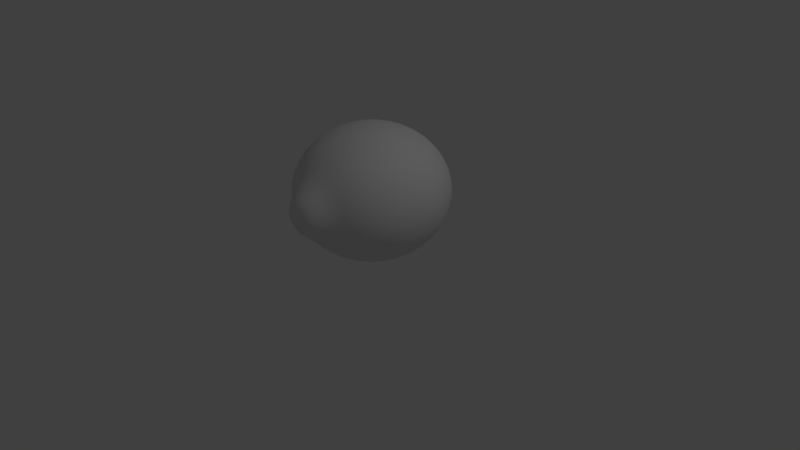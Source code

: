 # Source: Lemon.blend  (saved by Blender 2.75.0; exported with 4.5.12 LTS)
import bpy
from mathutils import Matrix  # noqa: F401  (used for matrix-valued properties, if any)

bpy.ops.wm.read_factory_settings(use_empty=True)
scene = bpy.context.scene
scene.name = 'Scene'

# ---- collections
col_collection_1 = bpy.data.collections.new('Collection 1'); scene.collection.children.link(col_collection_1)

# ---- materials (node trees are filled in below, after node groups)
mat_material = bpy.data.materials.new('Material')
mat_material.alpha_threshold = 0.0
mat_material.use_transparent_shadow = False
mat_material.roughness = 0.5

# ---- material node trees

# ---- world
world_world = bpy.data.worlds.new('World'); scene.world = world_world
world_world.color = (0.05088, 0.05088, 0.05088)
world_world.use_sun_shadow = False
world_world.sun_shadow_jitter_overblur = 0.0
world_world.cycles.sampling_method = 'MANUAL'
world_world.cycles.sample_map_resolution = 256

# ---- cameras
cam_camera = bpy.data.cameras.new('Camera')
cam_camera.clip_end = 100.0
cam_camera.lens = 35.0
cam_camera.sensor_width = 32.0
cam_camera.sensor_height = 18.0
cam_camera.ortho_scale = 7.314
cam_camera.dof.focus_distance = 0.0
cam_camera.dof.aperture_fstop = 128.0

# ---- lights
light_lamp = bpy.data.lights.new('Lamp', 'POINT')
light_lamp.transmission_factor = 0.0
light_lamp.cutoff_distance = 30.0
light_lamp.energy = 100.0
light_lamp.shadow_buffer_clip_start = 1.001
light_lamp.shadow_soft_size = 0.1
light_lamp.shadow_maximum_resolution = 0.006
light_lamp.use_absolute_resolution = True
light_lamp.cycles.use_multiple_importance_sampling = False

# ---- meshes
me_sphere = bpy.data.meshes.new('Sphere')
me_sphere.from_pydata([(-0.1951, -1.163, 0.001856), (-0.3827, -0.9239, 0.001748), (-0.5556, -0.8315, 0.001361), (-0.7071, -0.7071, 0.001158), (-0.8315, -0.5556, 0.0009096), (-0.9239, -0.3827, 0.0006266), (-0.9808, -0.1951, 0.0003194), (-1.0, 2.759e-08, -9.589e-08), (-0.9808, 0.1951, -0.0003196), (-0.9239, 0.3827, -0.0006267), (-0.8315, 0.5556, -0.0009099), (-0.7071, 0.7071, -0.001158), (-0.5556, 0.8315, -0.001362), (-0.3827, 0.9239, -0.001749), (-0.1951, 1.165, -0.001856), (-0.1913, -1.163, 0.03992), (-0.3753, -0.9237, 0.07641), (-0.5449, -0.8313, 0.09514), (-0.6935, -0.7068, 0.1205), (-0.8155, -0.5553, 0.1413), (-0.9061, -0.3823, 0.1566), (-0.9619, -0.1947, 0.1659), (-0.9808, 0.0003693, 0.1688), (-0.9619, 0.1955, 0.1652), (-0.9061, 0.383, 0.1553), (-0.8155, 0.5559, 0.1394), (-0.6935, 0.7074, 0.1182), (-0.5449, 0.8317, 0.09242), (-0.3753, 0.924, 0.07291), (-0.1913, 1.165, 0.0362), (-0.1802, -1.163, 0.07651), (-0.3536, -0.9236, 0.1482), (-0.5133, -0.8311, 0.1853), (-0.6533, -0.7066, 0.2353), (-0.7682, -0.555, 0.2762), (-0.8536, -0.382, 0.3065), (-0.9061, -0.1944, 0.3251), (-0.9239, 0.0007243, 0.3311), (-0.9061, 0.1958, 0.3244), (-0.8536, 0.3834, 0.3053), (-0.7682, 0.5562, 0.2744), (-0.6533, 0.7076, 0.233), (-0.5133, 0.8319, 0.1826), (-0.3536, 0.9242, 0.1447), (-0.1802, 1.165, 0.0728), (-0.1622, -1.163, 0.1102), (-0.3182, -0.9235, 0.2144), (-0.4619, -0.8309, 0.2684), (-0.5879, -0.7064, 0.3411), (-0.6913, -0.5547, 0.4006), (-0.7682, -0.3817, 0.4447), (-0.8155, -0.1941, 0.4718), (-0.8315, 0.001052, 0.4807), (-0.8155, 0.1961, 0.4711), (-0.7682, 0.3837, 0.4435), (-0.6913, 0.5564, 0.3988), (-0.5879, 0.7078, 0.3387), (-0.4619, 0.8321, 0.2657), (-0.3182, 0.9243, 0.2109), (-0.1622, 1.165, 0.1065), (-0.1379, -1.163, 0.1398), (-0.2706, -0.9234, 0.2723), (-0.3928, -0.8307, 0.3413), (-0.5, -0.7062, 0.4338), (-0.5879, -0.5545, 0.5096), (-0.6533, -0.3814, 0.5659), (-0.6935, -0.1938, 0.6004), (-0.7071, 0.001338, 0.6118), (-0.6935, 0.1964, 0.5997), (-0.6533, 0.3839, 0.5646), (-0.5879, 0.5567, 0.5078), (-0.5, 0.7081, 0.4314), (-0.3928, 0.8322, 0.3385), (-0.2706, 0.9244, 0.2688), (-0.1379, 1.165, 0.1361), (-0.1084, -1.163, 0.1641), (-0.2126, -0.9233, 0.3199), (-0.3087, -0.8306, 0.401), (-0.3928, -0.706, 0.5098), (-0.4619, -0.5543, 0.5991), (-0.5133, -0.3812, 0.6653), (-0.5449, -0.1935, 0.7059), (-0.5556, 0.001574, 0.7194), (-0.5449, 0.1966, 0.7053), (-0.5133, 0.3841, 0.664), (-0.4619, 0.5569, 0.5972), (-0.3928, 0.7082, 0.5075), (-0.3087, 0.8323, 0.3983), (-0.2126, 0.9245, 0.3164), (-0.1084, 1.165, 0.1604), (-0.07466, -1.163, 0.1821), (-0.1464, -0.9232, 0.3553), (-0.2126, -0.8305, 0.4455), (-0.2706, -0.7059, 0.5664), (-0.3182, -0.5541, 0.6655), (-0.3536, -0.3811, 0.7391), (-0.3753, -0.1934, 0.7843), (-0.3827, 0.001749, 0.7994), (-0.3753, 0.1968, 0.7837), (-0.3536, 0.3843, 0.7379), (-0.3182, 0.557, 0.6637), (-0.2706, 0.7083, 0.5641), (-0.2126, 0.8324, 0.4427), (-0.1464, 0.9245, 0.3518), (-0.07466, 1.165, 0.1784), (-0.03806, -1.163, 0.1932), (-0.07466, -0.9232, 0.3771), (-0.1084, -0.8304, 0.4728), (-0.1379, -0.7058, 0.6012), (-0.1622, -0.554, 0.7065), (-0.1802, -0.381, 0.7846), (-0.1913, -0.1933, 0.8326), (-0.1951, 0.001856, 0.8486), (-0.1913, 0.1969, 0.832), (-0.1802, 0.3844, 0.7834), (-0.1622, 0.5571, 0.7047), (-0.1379, 0.7084, 0.5989), (-0.1084, 0.8325, 0.4701), (-0.07466, 0.9246, 0.3736), (-0.03806, 1.165, 0.1895), (3.266e-07, -1.163, 0.1969), (3.192e-07, -0.9232, 0.3844), (3.117e-07, -0.8304, 0.482), (3.192e-07, -0.7058, 0.613), (3.341e-07, -0.554, 0.7203), (2.745e-07, -0.3809, 0.8), (3.937e-07, -0.1932, 0.8489), (3.788e-07, 0.001893, 0.8652), (3.937e-07, 0.1969, 0.8483), (2.298e-07, 0.3844, 0.7987), (3.341e-07, 0.5571, 0.7185), (3.192e-07, 0.7084, 0.6106), (3.415e-07, 0.8325, 0.4793), (3.043e-07, 0.9246, 0.3809), (3.08e-07, 1.165, 0.1932), (0.03806, -1.163, 0.1932), (0.07466, -0.9232, 0.3771), (0.1084, -0.8304, 0.4728), (0.138, -0.7058, 0.6012), (0.1622, -0.554, 0.7065), (0.1802, -0.381, 0.7846), (0.1913, -0.1933, 0.8326), (0.1951, 0.001856, 0.8486), (0.1913, 0.1969, 0.832), (0.1802, 0.3844, 0.7834), (0.1622, 0.5571, 0.7047), (0.138, 0.7084, 0.5989), (0.1084, 0.8325, 0.4701), (0.07466, 0.9246, 0.3736), (0.03806, 1.165, 0.1895), (0.07466, -1.163, 0.1821), (0.1464, -0.9232, 0.3553), (0.2126, -0.8305, 0.4455), (0.2706, -0.7059, 0.5664), (0.3182, -0.5541, 0.6655), (0.3536, -0.3811, 0.7391), (0.3753, -0.1934, 0.7843), (0.3827, 0.001749, 0.7994), (0.3753, 0.1968, 0.7837), (0.3536, 0.3843, 0.7379), (0.3182, 0.557, 0.6637), (0.2706, 0.7083, 0.5641), (0.2126, 0.8324, 0.4427), (0.1464, 0.9245, 0.3518), (0.07466, 1.165, 0.1784), (0.1084, -1.163, 0.1641), (0.2126, -0.9233, 0.3199), (0.3087, -0.8306, 0.401), (0.3928, -0.706, 0.5098), (0.4619, -0.5543, 0.5991), (0.5133, -0.3812, 0.6653), (0.5449, -0.1935, 0.7059), (0.5556, 0.001574, 0.7194), (0.5449, 0.1966, 0.7053), (0.5133, 0.3841, 0.664), (0.4619, 0.5569, 0.5972), (0.3928, 0.7082, 0.5075), (0.3087, 0.8323, 0.3983), (0.2126, 0.9245, 0.3164), (0.1084, 1.165, 0.1604), (0.138, -1.163, 0.1398), (0.2706, -0.9234, 0.2723), (0.3928, -0.8307, 0.3413), (0.5, -0.7062, 0.4338), (0.5879, -0.5545, 0.5096), (0.6533, -0.3814, 0.5659), (0.6935, -0.1938, 0.6004), (0.7071, 0.001338, 0.6118), (0.6935, 0.1964, 0.5997), (0.6533, 0.3839, 0.5646), (0.5879, 0.5567, 0.5078), (0.5, 0.7081, 0.4314), (0.3928, 0.8322, 0.3385), (0.2706, 0.9244, 0.2688), (0.138, 1.165, 0.1361), (0.1622, -1.163, 0.1102), (0.3182, -0.9235, 0.2144), (0.4619, -0.8309, 0.2684), (0.5879, -0.7064, 0.3411), (0.6913, -0.5547, 0.4006), (0.7682, -0.3817, 0.4447), (0.8155, -0.1941, 0.4718), (0.8315, 0.001052, 0.4807), (0.8155, 0.1961, 0.4711), (0.7682, 0.3837, 0.4435), (0.6913, 0.5564, 0.3988), (0.5879, 0.7078, 0.3387), (0.4619, 0.8321, 0.2657), (0.3182, 0.9243, 0.2109), (0.1622, 1.165, 0.1065), (0.1802, -1.163, 0.07651), (0.3536, -0.9236, 0.1482), (0.5133, -0.8311, 0.1853), (0.6533, -0.7066, 0.2353), (0.7682, -0.555, 0.2762), (0.8536, -0.382, 0.3065), (0.9061, -0.1944, 0.3251), (0.9239, 0.0007243, 0.3311), (0.9061, 0.1958, 0.3244), (0.8536, 0.3834, 0.3053), (0.7682, 0.5562, 0.2744), (0.6533, 0.7076, 0.233), (0.5133, 0.8319, 0.1826), (0.3536, 0.9242, 0.1447), (0.1802, 1.165, 0.0728), (0.1913, -1.163, 0.03992), (0.3753, -0.9237, 0.07641), (0.5449, -0.8313, 0.09514), (0.6935, -0.7068, 0.1205), (0.8155, -0.5553, 0.1413), (0.9061, -0.3823, 0.1566), (0.9619, -0.1947, 0.1659), (0.9808, 0.0003693, 0.1688), (0.9619, 0.1955, 0.1652), (0.9061, 0.383, 0.1553), (0.8155, 0.5559, 0.1394), (0.6935, 0.7074, 0.1182), (0.5449, 0.8317, 0.09242), (0.3753, 0.924, 0.07291), (0.1913, 1.165, 0.0362), (0.1951, -1.163, 0.001856), (0.3827, -0.9239, 0.001749), (0.5556, -0.8315, 0.001362), (0.7071, -0.7071, 0.001158), (0.8315, -0.5556, 0.0009096), (0.9239, -0.3827, 0.0006266), (0.9808, -0.1951, 0.0003193), (1.0, 2.74e-08, -1.827e-07), (0.9808, 0.1951, -0.0003196), (0.9239, 0.3827, -0.0006267), (0.8315, 0.5556, -0.0009099), (0.7071, 0.7071, -0.001158), (0.5556, 0.8315, -0.001362), (0.3827, 0.9239, -0.001749), (0.1951, 1.165, -0.001856), (0.1913, -1.163, -0.0362), (0.3753, -0.924, -0.07291), (0.5449, -0.8317, -0.09242), (0.6935, -0.7074, -0.1182), (0.8155, -0.5559, -0.1394), (0.9061, -0.383, -0.1553), (0.9619, -0.1955, -0.1652), (0.9808, -0.0003692, -0.1688), (0.9619, 0.1947, -0.1659), (0.9061, 0.3823, -0.1566), (0.8155, 0.5553, -0.1413), (0.6935, 0.7068, -0.1205), (0.5449, 0.8313, -0.09514), (0.3753, 0.9237, -0.07641), (0.1913, 1.165, -0.03992), (0.1802, -1.163, -0.0728), (0.3536, -0.9242, -0.1447), (0.5133, -0.8319, -0.1826), (0.6533, -0.7076, -0.233), (0.7682, -0.5562, -0.2744), (0.8536, -0.3834, -0.3053), (0.9061, -0.1958, -0.3244), (0.9239, -0.0007243, -0.3311), (0.9061, 0.1944, -0.3251), (0.8536, 0.382, -0.3065), (0.7682, 0.555, -0.2762), (0.6533, 0.7066, -0.2353), (0.5133, 0.8311, -0.1853), (0.3536, 0.9236, -0.1482), (0.1802, 1.165, -0.07651), (0.1622, -1.163, -0.1065), (0.3182, -0.9243, -0.2109), (0.4619, -0.8321, -0.2657), (0.5879, -0.7078, -0.3387), (0.6913, -0.5564, -0.3988), (0.7682, -0.3837, -0.4435), (0.8155, -0.1961, -0.4711), (0.8315, -0.001051, -0.4807), (0.8155, 0.1941, -0.4718), (0.7682, 0.3817, -0.4447), (0.6913, 0.5547, -0.4006), (0.5879, 0.7064, -0.3411), (0.4619, 0.8309, -0.2684), (0.3182, 0.9235, -0.2144), (0.1622, 1.165, -0.1102), (0.138, -1.163, -0.1361), (0.2706, -0.9244, -0.2688), (0.3928, -0.8322, -0.3385), (0.5, -0.7081, -0.4314), (0.5879, -0.5567, -0.5078), (0.6533, -0.3839, -0.5646), (0.6935, -0.1964, -0.5997), (0.7071, -0.001338, -0.6118), (0.6935, 0.1938, -0.6004), (0.6533, 0.3814, -0.5659), (0.5879, 0.5545, -0.5096), (0.5, 0.7062, -0.4338), (0.3928, 0.8307, -0.3413), (0.2706, 0.9234, -0.2723), (0.1379, 1.165, -0.1398), (0.1084, -1.163, -0.1604), (0.2126, -0.9245, -0.3164), (0.3087, -0.8323, -0.3983), (0.3928, -0.7082, -0.5075), (0.4619, -0.5569, -0.5972), (0.5133, -0.3841, -0.664), (0.5449, -0.1966, -0.7053), (0.5556, -0.001574, -0.7194), (0.5449, 0.1935, -0.7059), (0.5133, 0.3812, -0.6653), (0.4619, 0.5543, -0.5991), (0.3928, 0.706, -0.5098), (0.3087, 0.8306, -0.401), (0.2126, 0.9233, -0.3199), (0.1084, 1.165, -0.1641), (3.258e-07, 1.184, -0.001893), (0.07466, -1.163, -0.1784), (0.1464, -0.9245, -0.3518), (0.2126, -0.8324, -0.4427), (0.2706, -0.7083, -0.5641), (0.3182, -0.557, -0.6637), (0.3536, -0.3843, -0.7379), (0.3753, -0.1968, -0.7837), (0.3827, -0.001749, -0.7994), (0.3753, 0.1934, -0.7843), (0.3536, 0.3811, -0.7391), (0.3182, 0.5541, -0.6655), (0.2706, 0.7059, -0.5664), (0.2126, 0.8305, -0.4455), (0.1464, 0.9232, -0.3553), (0.07466, 1.165, -0.1821), (0.03806, -1.163, -0.1895), (0.07466, -0.9246, -0.3736), (0.1084, -0.8325, -0.4701), (0.1379, -0.7084, -0.5989), (0.1622, -0.5571, -0.7047), (0.1802, -0.3844, -0.7834), (0.1913, -0.1969, -0.832), (0.1951, -0.001856, -0.8486), (0.1913, 0.1933, -0.8326), (0.1802, 0.381, -0.7846), (0.1622, 0.554, -0.7065), (0.1379, 0.7058, -0.6012), (0.1084, 0.8304, -0.4728), (0.07466, 0.9232, -0.3771), (0.03806, 1.165, -0.1932), (3.117e-07, -1.163, -0.1932), (2.819e-07, -0.9246, -0.3809), (2.819e-07, -0.8325, -0.4793), (1.851e-07, -0.7084, -0.6106), (1.404e-07, -0.5571, -0.7185), (3.192e-07, -0.3844, -0.7987), (9.567e-08, -0.1969, -0.8483), (1.404e-07, -0.001893, -0.8652), (9.567e-08, 0.1932, -0.8489), (3.192e-07, 0.3809, -0.8), (1.404e-07, 0.554, -0.7203), (1.851e-07, 0.7058, -0.613), (2.596e-07, 0.8304, -0.482), (2.521e-07, 0.9232, -0.3844), (3.155e-07, 1.165, -0.1969), (-0.03806, -1.163, -0.1895), (-0.07466, -0.9246, -0.3736), (-0.1084, -0.8325, -0.4701), (-0.1379, -0.7084, -0.5989), (-0.1622, -0.5571, -0.7047), (-0.1802, -0.3844, -0.7834), (-0.1913, -0.1969, -0.832), (-0.1951, -0.001856, -0.8486), (-0.1913, 0.1933, -0.8326), (-0.1802, 0.381, -0.7846), (-0.1622, 0.554, -0.7065), (-0.1379, 0.7058, -0.6012), (-0.1084, 0.8304, -0.4728), (-0.07466, 0.9232, -0.3771), (-0.03806, 1.165, -0.1932), (-0.07466, -1.163, -0.1784), (-0.1464, -0.9245, -0.3518), (-0.2126, -0.8324, -0.4427), (-0.2706, -0.7083, -0.5641), (-0.3182, -0.557, -0.6637), (-0.3536, -0.3843, -0.7379), (-0.3753, -0.1968, -0.7837), (-0.3827, -0.001749, -0.7993), (-0.3753, 0.1934, -0.7843), (-0.3536, 0.3811, -0.7391), (-0.3182, 0.5541, -0.6655), (-0.2706, 0.7059, -0.5664), (-0.2126, 0.8305, -0.4455), (-0.1464, 0.9232, -0.3553), (-0.07466, 1.165, -0.1821), (-0.1084, -1.163, -0.1604), (-0.2126, -0.9245, -0.3164), (-0.3087, -0.8323, -0.3983), (-0.3928, -0.7082, -0.5075), (-0.4619, -0.5569, -0.5972), (-0.5133, -0.3841, -0.664), (-0.5449, -0.1966, -0.7053), (-0.5556, -0.001574, -0.7194), (-0.5449, 0.1935, -0.7059), (-0.5133, 0.3812, -0.6653), (-0.4619, 0.5543, -0.5991), (-0.3928, 0.706, -0.5098), (-0.3087, 0.8306, -0.401), (-0.2126, 0.9233, -0.3199), (-0.1084, 1.165, -0.1641), (-0.1379, -1.163, -0.1361), (-0.2706, -0.9244, -0.2688), (-0.3928, -0.8322, -0.3385), (-0.5, -0.7081, -0.4314), (-0.5879, -0.5567, -0.5078), (-0.6533, -0.3839, -0.5646), (-0.6935, -0.1964, -0.5997), (-0.7071, -0.001338, -0.6118), (-0.6935, 0.1938, -0.6004), (-0.6533, 0.3814, -0.5659), (-0.5879, 0.5545, -0.5096), (-0.5, 0.7062, -0.4338), (-0.3928, 0.8307, -0.3413), (-0.2706, 0.9234, -0.2723), (-0.1379, 1.165, -0.1398), (-0.1622, -1.163, -0.1065), (-0.3182, -0.9243, -0.2109), (-0.4619, -0.8321, -0.2657), (-0.5879, -0.7078, -0.3387), (-0.6913, -0.5564, -0.3988), (-0.7682, -0.3837, -0.4435), (-0.8155, -0.1961, -0.4711), (-0.8315, -0.001051, -0.4807), (-0.8155, 0.1941, -0.4718), (-0.7682, 0.3817, -0.4447), (-0.6913, 0.5547, -0.4006), (-0.5879, 0.7064, -0.3411), (-0.4619, 0.8309, -0.2684), (-0.3182, 0.9235, -0.2144), (-0.1622, 1.165, -0.1102), (2.48e-08, -1.182, 0.001892), (-0.1802, -1.163, -0.0728), (-0.3536, -0.9242, -0.1447), (-0.5133, -0.8319, -0.1826), (-0.6533, -0.7076, -0.233), (-0.7682, -0.5562, -0.2744), (-0.8536, -0.3834, -0.3053), (-0.9061, -0.1958, -0.3244), (-0.9239, -0.0007243, -0.3311), (-0.9061, 0.1944, -0.3251), (-0.8536, 0.382, -0.3065), (-0.7682, 0.555, -0.2762), (-0.6533, 0.7066, -0.2353), (-0.5133, 0.8311, -0.1853), (-0.3536, 0.9236, -0.1482), (-0.1802, 1.165, -0.07651), (-0.1913, -1.163, -0.0362), (-0.3753, -0.924, -0.07291), (-0.5449, -0.8317, -0.09242), (-0.6935, -0.7074, -0.1182), (-0.8155, -0.5559, -0.1394), (-0.9061, -0.383, -0.1553), (-0.9619, -0.1955, -0.1652), (-0.9808, -0.0003692, -0.1688), (-0.9619, 0.1947, -0.1659), (-0.9061, 0.3823, -0.1566), (-0.8155, 0.5553, -0.1413), (-0.6935, 0.7068, -0.1205), (-0.5449, 0.8313, -0.09514), (-0.3753, 0.9237, -0.07641), (-0.1913, 1.165, -0.03992)], [], [(8, 7, 22, 23), (1, 0, 15, 16), (9, 8, 23, 24), (2, 1, 16, 17), (10, 9, 24, 25), (3, 2, 17, 18), (11, 10, 25, 26), (4, 3, 18, 19), (12, 11, 26, 27), (5, 4, 19, 20), (13, 12, 27, 28), (6, 5, 20, 21), (14, 13, 28, 29), (7, 6, 21, 22), (22, 21, 36, 37), (23, 22, 37, 38), (16, 15, 30, 31), (24, 23, 38, 39), (17, 16, 31, 32), (25, 24, 39, 40), (18, 17, 32, 33), (26, 25, 40, 41), (19, 18, 33, 34), (27, 26, 41, 42), (20, 19, 34, 35), (28, 27, 42, 43), (21, 20, 35, 36), (29, 28, 43, 44), (41, 40, 55, 56), (34, 33, 48, 49), (42, 41, 56, 57), (35, 34, 49, 50), (43, 42, 57, 58), (36, 35, 50, 51), (44, 43, 58, 59), (37, 36, 51, 52), (38, 37, 52, 53), (31, 30, 45, 46), (39, 38, 53, 54), (32, 31, 46, 47), (40, 39, 54, 55), (33, 32, 47, 48), (53, 52, 67, 68), (46, 45, 60, 61), (54, 53, 68, 69), (47, 46, 61, 62), (55, 54, 69, 70), (48, 47, 62, 63), (56, 55, 70, 71), (49, 48, 63, 64), (57, 56, 71, 72), (50, 49, 64, 65), (58, 57, 72, 73), (51, 50, 65, 66), (59, 58, 73, 74), (52, 51, 66, 67), (64, 63, 78, 79), (72, 71, 86, 87), (65, 64, 79, 80), (73, 72, 87, 88), (66, 65, 80, 81), (74, 73, 88, 89), (67, 66, 81, 82), (68, 67, 82, 83), (61, 60, 75, 76), (69, 68, 83, 84), (62, 61, 76, 77), (70, 69, 84, 85), (63, 62, 77, 78), (71, 70, 85, 86), (83, 82, 97, 98), (76, 75, 90, 91), (84, 83, 98, 99), (77, 76, 91, 92), (85, 84, 99, 100), (78, 77, 92, 93), (86, 85, 100, 101), (79, 78, 93, 94), (87, 86, 101, 102), (80, 79, 94, 95), (88, 87, 102, 103), (81, 80, 95, 96), (89, 88, 103, 104), (82, 81, 96, 97), (102, 101, 116, 117), (95, 94, 109, 110), (103, 102, 117, 118), (96, 95, 110, 111), (104, 103, 118, 119), (97, 96, 111, 112), (98, 97, 112, 113), (91, 90, 105, 106), (99, 98, 113, 114), (92, 91, 106, 107), (100, 99, 114, 115), (93, 92, 107, 108), (101, 100, 115, 116), (94, 93, 108, 109), (114, 113, 128, 129), (107, 106, 121, 122), (115, 114, 129, 130), (108, 107, 122, 123), (116, 115, 130, 131), (109, 108, 123, 124), (117, 116, 131, 132), (110, 109, 124, 125), (118, 117, 132, 133), (111, 110, 125, 126), (119, 118, 133, 134), (112, 111, 126, 127), (113, 112, 127, 128), (106, 105, 120, 121), (133, 132, 147, 148), (126, 125, 140, 141), (134, 133, 148, 149), (127, 126, 141, 142), (128, 127, 142, 143), (121, 120, 135, 136), (129, 128, 143, 144), (122, 121, 136, 137), (130, 129, 144, 145), (123, 122, 137, 138), (131, 130, 145, 146), (124, 123, 138, 139), (132, 131, 146, 147), (125, 124, 139, 140), (137, 136, 151, 152), (145, 144, 159, 160), (138, 137, 152, 153), (146, 145, 160, 161), (139, 138, 153, 154), (147, 146, 161, 162), (140, 139, 154, 155), (148, 147, 162, 163), (141, 140, 155, 156), (149, 148, 163, 164), (142, 141, 156, 157), (143, 142, 157, 158), (136, 135, 150, 151), (144, 143, 158, 159), (156, 155, 170, 171), (164, 163, 178, 179), (157, 156, 171, 172), (158, 157, 172, 173), (151, 150, 165, 166), (159, 158, 173, 174), (152, 151, 166, 167), (160, 159, 174, 175), (153, 152, 167, 168), (161, 160, 175, 176), (154, 153, 168, 169), (162, 161, 176, 177), (155, 154, 169, 170), (163, 162, 177, 178), (175, 174, 189, 190), (168, 167, 182, 183), (176, 175, 190, 191), (169, 168, 183, 184), (177, 176, 191, 192), (170, 169, 184, 185), (178, 177, 192, 193), (171, 170, 185, 186), (179, 178, 193, 194), (172, 171, 186, 187), (173, 172, 187, 188), (166, 165, 180, 181), (174, 173, 188, 189), (167, 166, 181, 182), (194, 193, 208, 209), (187, 186, 201, 202), (188, 187, 202, 203), (181, 180, 195, 196), (189, 188, 203, 204), (182, 181, 196, 197), (190, 189, 204, 205), (183, 182, 197, 198), (191, 190, 205, 206), (184, 183, 198, 199), (192, 191, 206, 207), (185, 184, 199, 200), (193, 192, 207, 208), (186, 185, 200, 201), (198, 197, 212, 213), (206, 205, 220, 221), (199, 198, 213, 214), (207, 206, 221, 222), (200, 199, 214, 215), (208, 207, 222, 223), (201, 200, 215, 216), (209, 208, 223, 224), (202, 201, 216, 217), (203, 202, 217, 218), (196, 195, 210, 211), (204, 203, 218, 219), (197, 196, 211, 212), (205, 204, 219, 220), (217, 216, 231, 232), (218, 217, 232, 233), (211, 210, 225, 226), (219, 218, 233, 234), (212, 211, 226, 227), (220, 219, 234, 235), (213, 212, 227, 228), (221, 220, 235, 236), (214, 213, 228, 229), (222, 221, 236, 237), (215, 214, 229, 230), (223, 222, 237, 238), (216, 215, 230, 231), (224, 223, 238, 239), (236, 235, 250, 251), (229, 228, 243, 244), (237, 236, 251, 252), (230, 229, 244, 245), (238, 237, 252, 253), (231, 230, 245, 246), (239, 238, 253, 254), (232, 231, 246, 247), (233, 232, 247, 248), (226, 225, 240, 241), (234, 233, 248, 249), (227, 226, 241, 242), (235, 234, 249, 250), (228, 227, 242, 243), (248, 247, 262, 263), (241, 240, 255, 256), (249, 248, 263, 264), (242, 241, 256, 257), (250, 249, 264, 265), (243, 242, 257, 258), (251, 250, 265, 266), (244, 243, 258, 259), (252, 251, 266, 267), (245, 244, 259, 260), (253, 252, 267, 268), (246, 245, 260, 261), (254, 253, 268, 269), (247, 246, 261, 262), (267, 266, 281, 282), (260, 259, 274, 275), (268, 267, 282, 283), (261, 260, 275, 276), (269, 268, 283, 284), (262, 261, 276, 277), (263, 262, 277, 278), (256, 255, 270, 271), (264, 263, 278, 279), (257, 256, 271, 272), (265, 264, 279, 280), (258, 257, 272, 273), (266, 265, 280, 281), (259, 258, 273, 274), (271, 270, 285, 286), (279, 278, 293, 294), (272, 271, 286, 287), (280, 279, 294, 295), (273, 272, 287, 288), (281, 280, 295, 296), (274, 273, 288, 289), (282, 281, 296, 297), (275, 274, 289, 290), (283, 282, 297, 298), (276, 275, 290, 291), (284, 283, 298, 299), (277, 276, 291, 292), (278, 277, 292, 293), (290, 289, 304, 305), (298, 297, 312, 313), (291, 290, 305, 306), (299, 298, 313, 314), (292, 291, 306, 307), (293, 292, 307, 308), (286, 285, 300, 301), (294, 293, 308, 309), (287, 286, 301, 302), (295, 294, 309, 310), (288, 287, 302, 303), (296, 295, 310, 311), (289, 288, 303, 304), (297, 296, 311, 312), (309, 308, 323, 324), (302, 301, 316, 317), (310, 309, 324, 325), (303, 302, 317, 318), (311, 310, 325, 326), (304, 303, 318, 319), (312, 311, 326, 327), (305, 304, 319, 320), (313, 312, 327, 328), (306, 305, 320, 321), (314, 313, 328, 329), (307, 306, 321, 322), (308, 307, 322, 323), (301, 300, 315, 316), (328, 327, 343, 344), (321, 320, 336, 337), (329, 328, 344, 345), (322, 321, 337, 338), (323, 322, 338, 339), (316, 315, 331, 332), (324, 323, 339, 340), (317, 316, 332, 333), (325, 324, 340, 341), (318, 317, 333, 334), (326, 325, 341, 342), (319, 318, 334, 335), (327, 326, 342, 343), (320, 319, 335, 336), (333, 332, 347, 348), (341, 340, 355, 356), (334, 333, 348, 349), (342, 341, 356, 357), (335, 334, 349, 350), (343, 342, 357, 358), (336, 335, 350, 351), (344, 343, 358, 359), (337, 336, 351, 352), (345, 344, 359, 360), (338, 337, 352, 353), (339, 338, 353, 354), (332, 331, 346, 347), (340, 339, 354, 355), (352, 351, 366, 367), (360, 359, 374, 375), (353, 352, 367, 368), (354, 353, 368, 369), (347, 346, 361, 362), (355, 354, 369, 370), (348, 347, 362, 363), (356, 355, 370, 371), (349, 348, 363, 364), (357, 356, 371, 372), (350, 349, 364, 365), (358, 357, 372, 373), (351, 350, 365, 366), (359, 358, 373, 374), (371, 370, 385, 386), (364, 363, 378, 379), (372, 371, 386, 387), (365, 364, 379, 380), (373, 372, 387, 388), (366, 365, 380, 381), (374, 373, 388, 389), (367, 366, 381, 382), (375, 374, 389, 390), (368, 367, 382, 383), (369, 368, 383, 384), (362, 361, 376, 377), (370, 369, 384, 385), (363, 362, 377, 378), (390, 389, 404, 405), (383, 382, 397, 398), (384, 383, 398, 399), (377, 376, 391, 392), (385, 384, 399, 400), (378, 377, 392, 393), (386, 385, 400, 401), (379, 378, 393, 394), (387, 386, 401, 402), (380, 379, 394, 395), (388, 387, 402, 403), (381, 380, 395, 396), (389, 388, 403, 404), (382, 381, 396, 397), (402, 401, 416, 417), (395, 394, 409, 410), (403, 402, 417, 418), (396, 395, 410, 411), (404, 403, 418, 419), (397, 396, 411, 412), (405, 404, 419, 420), (398, 397, 412, 413), (399, 398, 413, 414), (392, 391, 406, 407), (400, 399, 414, 415), (393, 392, 407, 408), (401, 400, 415, 416), (394, 393, 408, 409), (414, 413, 428, 429), (407, 406, 421, 422), (415, 414, 429, 430), (408, 407, 422, 423), (416, 415, 430, 431), (409, 408, 423, 424), (417, 416, 431, 432), (410, 409, 424, 425), (418, 417, 432, 433), (411, 410, 425, 426), (419, 418, 433, 434), (412, 411, 426, 427), (420, 419, 434, 435), (413, 412, 427, 428), (425, 424, 439, 440), (433, 432, 447, 448), (426, 425, 440, 441), (434, 433, 448, 449), (427, 426, 441, 442), (435, 434, 449, 450), (428, 427, 442, 443), (429, 428, 443, 444), (422, 421, 436, 437), (430, 429, 444, 445), (423, 422, 437, 438), (431, 430, 445, 446), (424, 423, 438, 439), (432, 431, 446, 447), (444, 443, 459, 460), (437, 436, 452, 453), (445, 444, 460, 461), (438, 437, 453, 454), (446, 445, 461, 462), (439, 438, 454, 455), (447, 446, 462, 463), (440, 439, 455, 456), (448, 447, 463, 464), (441, 440, 456, 457), (449, 448, 464, 465), (442, 441, 457, 458), (450, 449, 465, 466), (443, 442, 458, 459), (464, 463, 478, 479), (457, 456, 471, 472), (465, 464, 479, 480), (458, 457, 472, 473), (466, 465, 480, 481), (459, 458, 473, 474), (460, 459, 474, 475), (453, 452, 467, 468), (461, 460, 475, 476), (454, 453, 468, 469), (462, 461, 476, 477), (455, 454, 469, 470), (463, 462, 477, 478), (456, 455, 470, 471), (0, 451, 15), (330, 14, 29), (15, 451, 30), (330, 29, 44), (30, 451, 45), (330, 44, 59), (45, 451, 60), (330, 59, 74), (60, 451, 75), (330, 74, 89), (75, 451, 90), (330, 89, 104), (90, 451, 105), (330, 104, 119), (105, 451, 120), (330, 119, 134), (120, 451, 135), (330, 134, 149), (135, 451, 150), (330, 149, 164), (150, 451, 165), (330, 164, 179), (165, 451, 180), (330, 179, 194), (180, 451, 195), (330, 194, 209), (195, 451, 210), (330, 209, 224), (210, 451, 225), (330, 224, 239), (225, 451, 240), (330, 239, 254), (330, 254, 269), (240, 451, 255), (255, 451, 270), (330, 269, 284), (270, 451, 285), (330, 284, 299), (285, 451, 300), (330, 299, 314), (300, 451, 315), (330, 314, 329), (315, 451, 331), (330, 329, 345), (331, 451, 346), (330, 345, 360), (346, 451, 361), (330, 360, 375), (361, 451, 376), (330, 375, 390), (376, 451, 391), (330, 390, 405), (391, 451, 406), (330, 405, 420), (406, 451, 421), (330, 420, 435), (421, 451, 436), (330, 435, 450), (436, 451, 452), (330, 450, 466), (452, 451, 467), (330, 466, 481), (468, 467, 0, 1), (476, 475, 8, 9), (469, 468, 1, 2), (477, 476, 9, 10), (470, 469, 2, 3), (478, 477, 10, 11), (471, 470, 3, 4), (479, 478, 11, 12), (472, 471, 4, 5), (480, 479, 12, 13), (473, 472, 5, 6), (481, 480, 13, 14), (474, 473, 6, 7), (467, 451, 0), (330, 481, 14), (475, 474, 7, 8)])
me_sphere.polygons.foreach_set('use_smooth', [True] * 512)
me_sphere.materials.append(mat_material)
me_sphere.use_remesh_preserve_volume = False
me_sphere.use_remesh_preserve_attributes = False
me_sphere.use_mirror_vertex_groups = False
me_sphere.update()

# ---- objects
ob_sphere = bpy.data.objects.new('Sphere', me_sphere)
ob_lamp = bpy.data.objects.new('Lamp', light_lamp)
ob_camera = bpy.data.objects.new('Camera', cam_camera)

# ---- transforms, parenting, visibility, modifiers, constraints
ob_sphere.location = (0.0, 0.0, 0.9015)
ob_sphere.lineart.crease_threshold = 0.0
_m = ob_sphere.modifiers.new('Subsurf', 'SUBSURF')
_m.uv_smooth = 'PRESERVE_CORNERS'
_m.quality = 2
_m.levels = 2
_m.show_only_control_edges = False
ob_lamp.location = (4.076, 1.005, 5.904)
ob_lamp.rotation_euler = (0.6503, 0.05522, 1.866)
ob_lamp.lock_rotations_4d = False
ob_lamp.empty_display_type = 'ARROWS'
ob_lamp.color = (0.0, 0.0, 0.0, 0.0)
ob_lamp.lineart.crease_threshold = 0.0
ob_camera.location = (7.481, -6.508, 5.344)
ob_camera.rotation_euler = (1.109, 0.01082, 0.8149)
ob_camera.lock_rotations_4d = False
ob_camera.empty_display_type = 'ARROWS'
ob_camera.color = (0.0, 0.0, 0.0, 0.0)
ob_camera.display_type = 'WIRE'
ob_camera.lineart.crease_threshold = 0.0

# ---- collection membership
col_collection_1.objects.link(ob_sphere)
col_collection_1.objects.link(ob_lamp)
col_collection_1.objects.link(ob_camera)

# ---- scene / render settings (as saved in the file)
scene.camera = ob_camera
scene.frame_start = 1; scene.frame_end = 250; scene.frame_set(1)
scene.render.engine = 'BLENDER_EEVEE_NEXT'
scene.render.resolution_percentage = 50
scene.render.dither_intensity = 0.0
scene.cycles.use_denoising = False
scene.cycles.samples = 10
scene.cycles.sampling_pattern = 'TABULATED_SOBOL'
scene.cycles.light_sampling_threshold = 0.0
scene.cycles.use_adaptive_sampling = False
scene.cycles.use_light_tree = False
scene.cycles.blur_glossy = 0.0
scene.cycles.pixel_filter_type = 'GAUSSIAN'
scene.cycles.sample_clamp_indirect = 0.0
scene.view_settings.view_transform = 'Standard'
bpy.context.view_layer.update()
